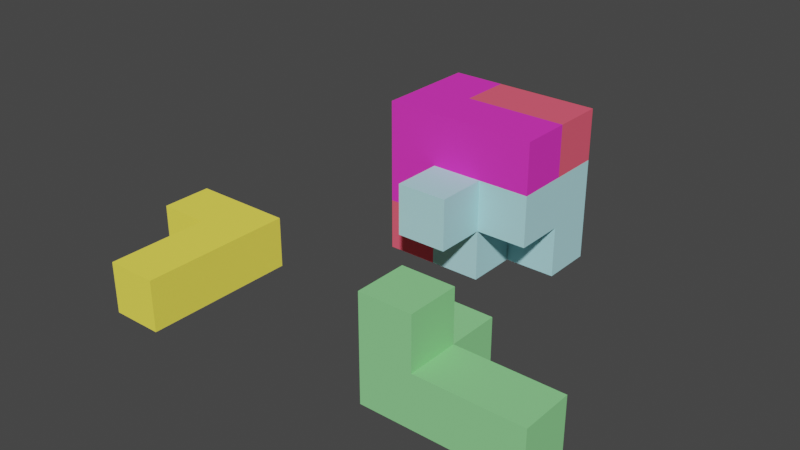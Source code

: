 # Source: 5._Rotating_Objects.blend  (saved by Blender 5.1.30; exported with 4.5.12 LTS)
import bpy
from mathutils import Matrix  # noqa: F401  (used for matrix-valued properties, if any)

bpy.ops.wm.read_factory_settings(use_empty=True)
scene = bpy.context.scene
scene.name = 'Scene'

# ---- collections
col_collection = bpy.data.collections.new('Collection'); scene.collection.children.link(col_collection)

# ---- materials (node trees are filled in below, after node groups)
mat_color_16768282_001 = bpy.data.materials.new('color_16768282.001')
mat_color_16768282_001.use_backface_culling_lightprobe_volume = False
mat_color_16768282_001.use_transparent_shadow = False
mat_color_16768282_001.diffuse_color = (1.0, 0.8667, 0.102, 1.0)
mat_color_16768282_001.roughness = 1.0
mat_color_4634441_001 = bpy.data.materials.new('color_4634441.001')
mat_color_4634441_001.use_backface_culling_lightprobe_volume = False
mat_color_4634441_001.use_transparent_shadow = False
mat_color_4634441_001.diffuse_color = (0.2745, 0.7176, 0.2863, 1.0)
mat_color_4634441_001.roughness = 1.0
mat_color_7720667_001 = bpy.data.materials.new('color_7720667.001')
mat_color_7720667_001.use_backface_culling_lightprobe_volume = False
mat_color_7720667_001.use_transparent_shadow = False
mat_color_7720667_001.diffuse_color = (0.4588, 0.8078, 0.8588, 1.0)
mat_color_7720667_001.roughness = 1.0
mat_color_14093196_001 = bpy.data.materials.new('color_14093196.001')
mat_color_14093196_001.use_backface_culling_lightprobe_volume = False
mat_color_14093196_001.use_transparent_shadow = False
mat_color_14093196_001.diffuse_color = (0.8431, 0.04314, 0.549, 1.0)
mat_color_14093196_001.roughness = 1.0
mat_color_15277357_001 = bpy.data.materials.new('color_15277357.001')
mat_color_15277357_001.use_backface_culling_lightprobe_volume = False
mat_color_15277357_001.use_transparent_shadow = False
mat_color_15277357_001.diffuse_color = (0.9137, 0.1137, 0.1765, 1.0)
mat_color_15277357_001.roughness = 1.0

# ---- material node trees
mat_color_16768282_001.use_nodes = True; mat_color_16768282_001.node_tree.nodes.clear()
_N = mat_color_16768282_001.node_tree.nodes; _L = mat_color_16768282_001.node_tree.links
n0 = _N.new('ShaderNodeBsdfPrincipled'); n0.name = 'Principled BSDF'; n0.location = (0, 300)
n0.distribution = 'GGX'
n0.subsurface_method = 'RANDOM_WALK_SKIN'
n0.inputs[0].default_value = (1.0, 0.8667, 0.102, 1.0)
n0.inputs[2].default_value = 1.0
n0.inputs[3].default_value = 1.45
n0.inputs[13].default_value = 0.0
n0.inputs[27].default_value = (0.0, 0.0, 0.0, 1.0)
n0.inputs[28].default_value = 1.0
n1 = _N.new('ShaderNodeOutputMaterial'); n1.name = 'Material Output'; n1.location = (280, 300)
_L.new(n0.outputs[0], n1.inputs[0])
n1.is_active_output = True
mat_color_4634441_001.use_nodes = True; mat_color_4634441_001.node_tree.nodes.clear()
_N = mat_color_4634441_001.node_tree.nodes; _L = mat_color_4634441_001.node_tree.links
n0 = _N.new('ShaderNodeBsdfPrincipled'); n0.name = 'Principled BSDF'; n0.location = (0, 300)
n0.distribution = 'GGX'
n0.subsurface_method = 'RANDOM_WALK_SKIN'
n0.inputs[0].default_value = (0.2745, 0.7176, 0.2863, 1.0)
n0.inputs[2].default_value = 1.0
n0.inputs[3].default_value = 1.45
n0.inputs[13].default_value = 0.0
n0.inputs[27].default_value = (0.0, 0.0, 0.0, 1.0)
n0.inputs[28].default_value = 1.0
n1 = _N.new('ShaderNodeOutputMaterial'); n1.name = 'Material Output'; n1.location = (280, 300)
_L.new(n0.outputs[0], n1.inputs[0])
n1.is_active_output = True
mat_color_7720667_001.use_nodes = True; mat_color_7720667_001.node_tree.nodes.clear()
_N = mat_color_7720667_001.node_tree.nodes; _L = mat_color_7720667_001.node_tree.links
n0 = _N.new('ShaderNodeBsdfPrincipled'); n0.name = 'Principled BSDF'; n0.location = (0, 300)
n0.distribution = 'GGX'
n0.subsurface_method = 'RANDOM_WALK_SKIN'
n0.inputs[0].default_value = (0.4588, 0.8078, 0.8588, 1.0)
n0.inputs[2].default_value = 1.0
n0.inputs[3].default_value = 1.45
n0.inputs[13].default_value = 0.0
n0.inputs[27].default_value = (0.0, 0.0, 0.0, 1.0)
n0.inputs[28].default_value = 1.0
n1 = _N.new('ShaderNodeOutputMaterial'); n1.name = 'Material Output'; n1.location = (280, 300)
_L.new(n0.outputs[0], n1.inputs[0])
n1.is_active_output = True
mat_color_14093196_001.use_nodes = True; mat_color_14093196_001.node_tree.nodes.clear()
_N = mat_color_14093196_001.node_tree.nodes; _L = mat_color_14093196_001.node_tree.links
n0 = _N.new('ShaderNodeBsdfPrincipled'); n0.name = 'Principled BSDF'; n0.location = (0, 300)
n0.distribution = 'GGX'
n0.subsurface_method = 'RANDOM_WALK_SKIN'
n0.inputs[0].default_value = (0.8431, 0.04314, 0.549, 1.0)
n0.inputs[2].default_value = 1.0
n0.inputs[3].default_value = 1.45
n0.inputs[13].default_value = 0.0
n0.inputs[27].default_value = (0.0, 0.0, 0.0, 1.0)
n0.inputs[28].default_value = 1.0
n1 = _N.new('ShaderNodeOutputMaterial'); n1.name = 'Material Output'; n1.location = (280, 300)
_L.new(n0.outputs[0], n1.inputs[0])
n1.is_active_output = True
mat_color_15277357_001.use_nodes = True; mat_color_15277357_001.node_tree.nodes.clear()
_N = mat_color_15277357_001.node_tree.nodes; _L = mat_color_15277357_001.node_tree.links
n0 = _N.new('ShaderNodeBsdfPrincipled'); n0.name = 'Principled BSDF'; n0.location = (0, 300)
n0.distribution = 'GGX'
n0.subsurface_method = 'RANDOM_WALK_SKIN'
n0.inputs[0].default_value = (0.9137, 0.1137, 0.1765, 1.0)
n0.inputs[2].default_value = 1.0
n0.inputs[3].default_value = 1.45
n0.inputs[13].default_value = 0.0
n0.inputs[27].default_value = (0.0, 0.0, 0.0, 1.0)
n0.inputs[28].default_value = 1.0
n1 = _N.new('ShaderNodeOutputMaterial'); n1.name = 'Material Output'; n1.location = (280, 300)
_L.new(n0.outputs[0], n1.inputs[0])
n1.is_active_output = True

# ---- world
world_world = bpy.data.worlds.new('World'); scene.world = world_world
world_world.use_nodes = True; world_world.node_tree.nodes.clear()
_N = world_world.node_tree.nodes; _L = world_world.node_tree.links
n0 = _N.new('ShaderNodeOutputWorld'); n0.name = 'World Output'; n0.location = (300, 300)
n1 = _N.new('ShaderNodeBackground'); n1.name = 'Background'; n1.location = (10, 300)
n1.inputs[0].default_value = (0.05088, 0.05088, 0.05088, 1.0)
_L.new(n1.outputs[0], n0.inputs[0])
n0.is_active_output = True
world_world.color = (0.05088, 0.05088, 0.05088)
world_world.use_sun_shadow = False
world_world.sun_shadow_jitter_overblur = 0.0

# ---- meshes
me_obj_0_005 = bpy.data.meshes.new('obj_0.005')
me_obj_0_005.from_pydata([(-10.0, 3.333, 5.0), (-10.0, 3.333, -5.0), (0.0, 3.333, -5.0), (0.0, 3.333, 5.0), (0.0, -16.67, -5.0), (0.0, -16.67, 5.0), (10.0, 13.33, -5.0), (10.0, -16.67, -5.0), (10.0, -16.67, 5.0), (10.0, 13.33, 5.0), (-10.0, 13.33, 5.0), (-10.0, 13.33, -5.0)], [], [(0, 1, 2), (0, 2, 3), (4, 5, 3), (4, 3, 2), (6, 9, 7), (7, 9, 8), (10, 9, 11), (6, 11, 9), (7, 2, 6), (4, 2, 7), (11, 6, 2), (10, 3, 9), (8, 9, 3), (8, 3, 5), (5, 4, 7), (5, 7, 8), (10, 11, 1), (10, 1, 0), (2, 1, 11), (10, 0, 3)])
me_obj_0_005.materials.append(mat_color_16768282_001)
me_obj_0_005.update()
me_obj_0_006 = bpy.data.meshes.new('obj_0.006')
me_obj_0_006.from_pydata([(-1.176, -8.824, 11.18), (-1.176, -8.824, 1.176), (-1.176, 1.176, 1.176), (-1.176, 1.176, 11.18), (-11.18, 1.176, 1.176), (-11.18, 11.18, 1.176), (-11.18, 11.18, -8.824), (-1.176, 11.18, -8.824), (-1.176, 1.176, -8.824), (-1.176, 11.18, 1.176), (18.82, 1.176, -8.824), (18.82, 1.176, 1.176), (18.82, -8.824, -8.824), (-11.18, -8.824, -8.824), (18.82, -8.824, 1.176), (-11.18, 1.176, 11.18), (-11.18, -8.824, 11.18)], [], [(0, 1, 2), (0, 2, 3), (4, 5, 6), (6, 7, 8), (5, 9, 6), (7, 6, 9), (11, 10, 8), (11, 8, 2), (13, 8, 12), (6, 8, 13), (10, 12, 8), (11, 14, 12), (11, 12, 10), (6, 13, 4), (4, 2, 5), (9, 5, 2), (1, 14, 11), (1, 11, 2), (15, 16, 3), (3, 16, 0), (12, 14, 1), (12, 1, 13), (7, 9, 2), (7, 2, 8), (1, 0, 16), (1, 16, 13), (4, 15, 2), (3, 2, 15), (16, 15, 4), (16, 4, 13)])
me_obj_0_006.materials.append(mat_color_4634441_001)
me_obj_0_006.update()
me_obj_0_007 = bpy.data.meshes.new('obj_0.007')
me_obj_0_007.from_pydata([(10.0, 15.0, 8.75), (0.0, 15.0, 8.75), (0.0, 15.0, -11.25), (10.0, 15.0, -11.25), (0.0, -5.0, -1.25), (0.0, -15.0, -1.25), (-10.0, -15.0, -1.25), (-10.0, -5.0, -1.25), (-10.0, -5.0, -11.25), (0.0, -5.0, -11.25), (10.0, -5.0, -1.25), (10.0, 0.0, 8.75), (10.0, 5.0, -1.25), (10.0, 5.0, -11.25), (-10.0, -15.0, 8.75), (0.0, 5.0, 8.75), (0.0, -15.0, 8.75), (0.0, 5.0, -1.25), (0.0, 5.0, -11.25), (0.0, -5.0, 8.75), (10.0, -5.0, 8.75), (-10.0, 0.0, 8.75), (-10.0, 5.0, 8.75), (-10.0, 5.0, -11.25)], [], [(3, 18, 2), (2, 1, 3), (0, 3, 1), (18, 17, 2), (1, 15, 0), (4, 5, 6), (4, 6, 7), (7, 8, 9), (7, 9, 4), (17, 10, 4), (10, 12, 11), (11, 12, 0), (13, 3, 12), (0, 12, 3), (11, 0, 15), (21, 11, 15), (12, 10, 17), (11, 21, 19), (11, 19, 20), (1, 2, 17), (1, 17, 15), (13, 18, 3), (17, 18, 13), (17, 13, 12), (14, 19, 21), (16, 19, 14), (9, 18, 17), (8, 7, 23), (4, 9, 17), (15, 22, 21), (7, 21, 23), (23, 22, 17), (15, 17, 22), (23, 18, 8), (9, 8, 18), (17, 18, 23), (20, 10, 11), (10, 20, 4), (19, 4, 20), (4, 16, 5), (19, 16, 4), (6, 14, 7), (14, 21, 7), (22, 23, 21), (14, 6, 5), (14, 5, 16)])
me_obj_0_007.materials.append(mat_color_7720667_001)
me_obj_0_007.update()
me_obj_0_008 = bpy.data.meshes.new('obj_0.008')
me_obj_0_008.from_pydata([(17.14, 1.429, -1.429), (17.14, -8.571, -1.429), (-2.857, -8.571, -1.429), (17.14, -8.571, 8.571), (17.14, 1.429, 8.571), (-2.857, 11.43, 8.571), (-2.857, 1.429, 8.571), (-2.857, 1.429, -1.429), (-2.857, 11.43, -11.43), (-2.857, -8.571, -11.43), (-12.86, 11.43, -11.43), (-12.86, -8.571, -11.43), (-12.86, -8.571, 8.571), (-12.86, 11.43, 8.571)], [], [(1, 3, 2), (12, 2, 3), (0, 4, 3), (0, 3, 1), (5, 6, 7), (5, 7, 8), (8, 7, 9), (2, 9, 7), (10, 11, 12), (10, 12, 13), (12, 6, 13), (5, 13, 6), (9, 11, 10), (9, 10, 8), (9, 2, 11), (12, 11, 2), (8, 10, 13), (8, 13, 5), (7, 0, 2), (1, 2, 0), (7, 6, 0), (4, 0, 6), (6, 12, 3), (6, 3, 4)])
me_obj_0_008.materials.append(mat_color_14093196_001)
me_obj_0_008.update()
me_obj_0_009 = bpy.data.meshes.new('obj_0.009')
me_obj_0_009.from_pydata([(14.38, 7.619, 16.19), (14.38, 7.619, 6.19), (13.38, 7.619, 6.19), (14.38, -2.381, 16.19), (4.381, -2.381, 6.19), (4.381, 7.619, 6.19), (13.38, -2.381, 6.19), (14.38, -2.381, 6.19), (4.381, 7.619, -13.81), (4.381, -2.381, -13.81), (-15.62, -12.38, -3.81), (-15.62, 7.619, -3.81), (-15.62, 7.619, -13.81), (-15.62, -12.38, -13.81), (-5.619, -2.381, -13.81), (-5.619, -12.38, -13.81), (-5.619, -12.38, -3.81), (-5.619, 7.619, 16.19), (-5.619, 7.619, -3.81), (-5.619, -2.381, -3.81), (-5.619, -2.381, 16.19)], [], [(0, 1, 2), (3, 6, 7), (7, 1, 0), (7, 0, 3), (7, 6, 2), (7, 2, 1), (8, 5, 9), (4, 9, 5), (2, 5, 0), (17, 0, 5), (17, 3, 0), (10, 11, 12), (10, 12, 13), (3, 20, 4), (6, 3, 4), (12, 8, 14), (9, 14, 8), (2, 6, 4), (2, 4, 5), (15, 13, 14), (12, 14, 13), (15, 16, 10), (15, 10, 13), (17, 5, 18), (5, 8, 18), (12, 18, 8), (11, 18, 12), (19, 20, 17), (19, 17, 18), (20, 3, 17), (9, 4, 19), (20, 19, 4), (16, 19, 10), (11, 10, 19), (11, 19, 18), (14, 9, 19), (16, 15, 14), (16, 14, 19)])
me_obj_0_009.materials.append(mat_color_15277357_001)
me_obj_0_009.update()

# ---- objects
ob_obj_0 = bpy.data.objects.new('obj_0', me_obj_0_005)
ob_obj_0_001 = bpy.data.objects.new('obj_0.001', me_obj_0_006)
ob_obj_0_002 = bpy.data.objects.new('obj_0.002', me_obj_0_007)
ob_obj_0_003 = bpy.data.objects.new('obj_0.003', me_obj_0_008)
ob_obj_0_004 = bpy.data.objects.new('obj_0.004', me_obj_0_009)

# ---- transforms, parenting, visibility, modifiers, constraints
ob_obj_0.location = (-30.0, -39.33, 5.0)
ob_obj_0.rotation_euler = (-1.192e-07, -0.0, 0.0)
ob_obj_0_001.location = (31.18, -40.18, 8.824)
ob_obj_0_001.rotation_euler = (-1.192e-07, -0.0, 0.0)
ob_obj_0_002.location = (11.0, -2.0, 11.25)
ob_obj_0_002.rotation_euler = (-1.192e-07, -0.0, 0.0)
ob_obj_0_003.location = (3.857, 1.571, 21.43)
ob_obj_0_003.rotation_euler = (-1.192e-07, -0.0, 0.0)
ob_obj_0_004.location = (6.619, 5.381, 13.81)
ob_obj_0_004.rotation_euler = (-1.192e-07, -0.0, 0.0)

# ---- collection membership
col_collection.objects.link(ob_obj_0)
col_collection.objects.link(ob_obj_0_001)
col_collection.objects.link(ob_obj_0_002)
col_collection.objects.link(ob_obj_0_003)
col_collection.objects.link(ob_obj_0_004)

# ---- scene / render settings (as saved in the file)
scene.frame_start = 1; scene.frame_end = 250; scene.frame_set(1)
scene.render.engine = 'BLENDER_EEVEE_NEXT'
scene.render.bake_bias = 0.0
scene.render.bake_samples = 0
scene.cycles.sampling_pattern = 'TABULATED_SOBOL'
scene.eevee.ray_tracing_options.trace_max_roughness = 0.0
scene.view_settings.view_transform = 'Filmic'
bpy.context.view_layer.update()

# ---- added for rendering (the .blend has no active camera and no usable light): camera, sun
cam_auto = bpy.data.cameras.new('AutoCamera')
cam_auto.lens = 50.0
cam_auto.sensor_width = 36.0
cam_auto.clip_end = 1904.79
ob_auto_camera = bpy.data.objects.new('AutoCamera', cam_auto)
scene.collection.objects.link(ob_auto_camera)
ob_auto_camera.location = (113.536, -151.743, 101.828)
ob_auto_camera.rotation_euler = (1.09748, -7.21219e-08, 0.694738)
scene.camera = ob_auto_camera
light_auto_sun = bpy.data.lights.new('AutoSun', 'SUN')
light_auto_sun.energy = 3.0
light_auto_sun.angle = 0.0523599
ob_auto_sun = bpy.data.objects.new('AutoSun', light_auto_sun)
scene.collection.objects.link(ob_auto_sun)
ob_auto_sun.rotation_euler = (0.872665, 0.174533, 0.523599)
bpy.context.view_layer.update()
